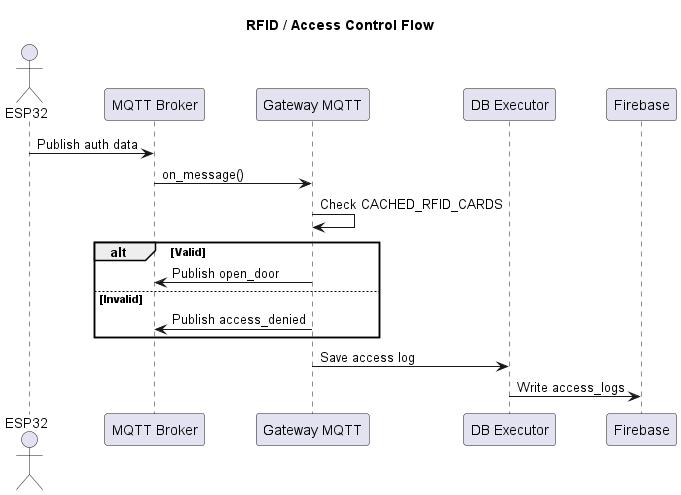

The diagram above was rendered by PlantUML. Its source (embedded in the PNG):
@startuml
title RFID / Access Control Flow

actor "ESP32" as ESP
participant "MQTT Broker" as MQTT
participant "Gateway MQTT" as GW
participant "DB Executor" as EXEC
participant "Firebase" as FB

ESP -> MQTT : Publish auth data
MQTT -> GW : on_message()

GW -> GW : Check CACHED_RFID_CARDS

alt Valid
GW -> MQTT : Publish open_door
else Invalid
GW -> MQTT : Publish access_denied
end

GW -> EXEC : Save access log
EXEC -> FB : Write access_logs
@enduml